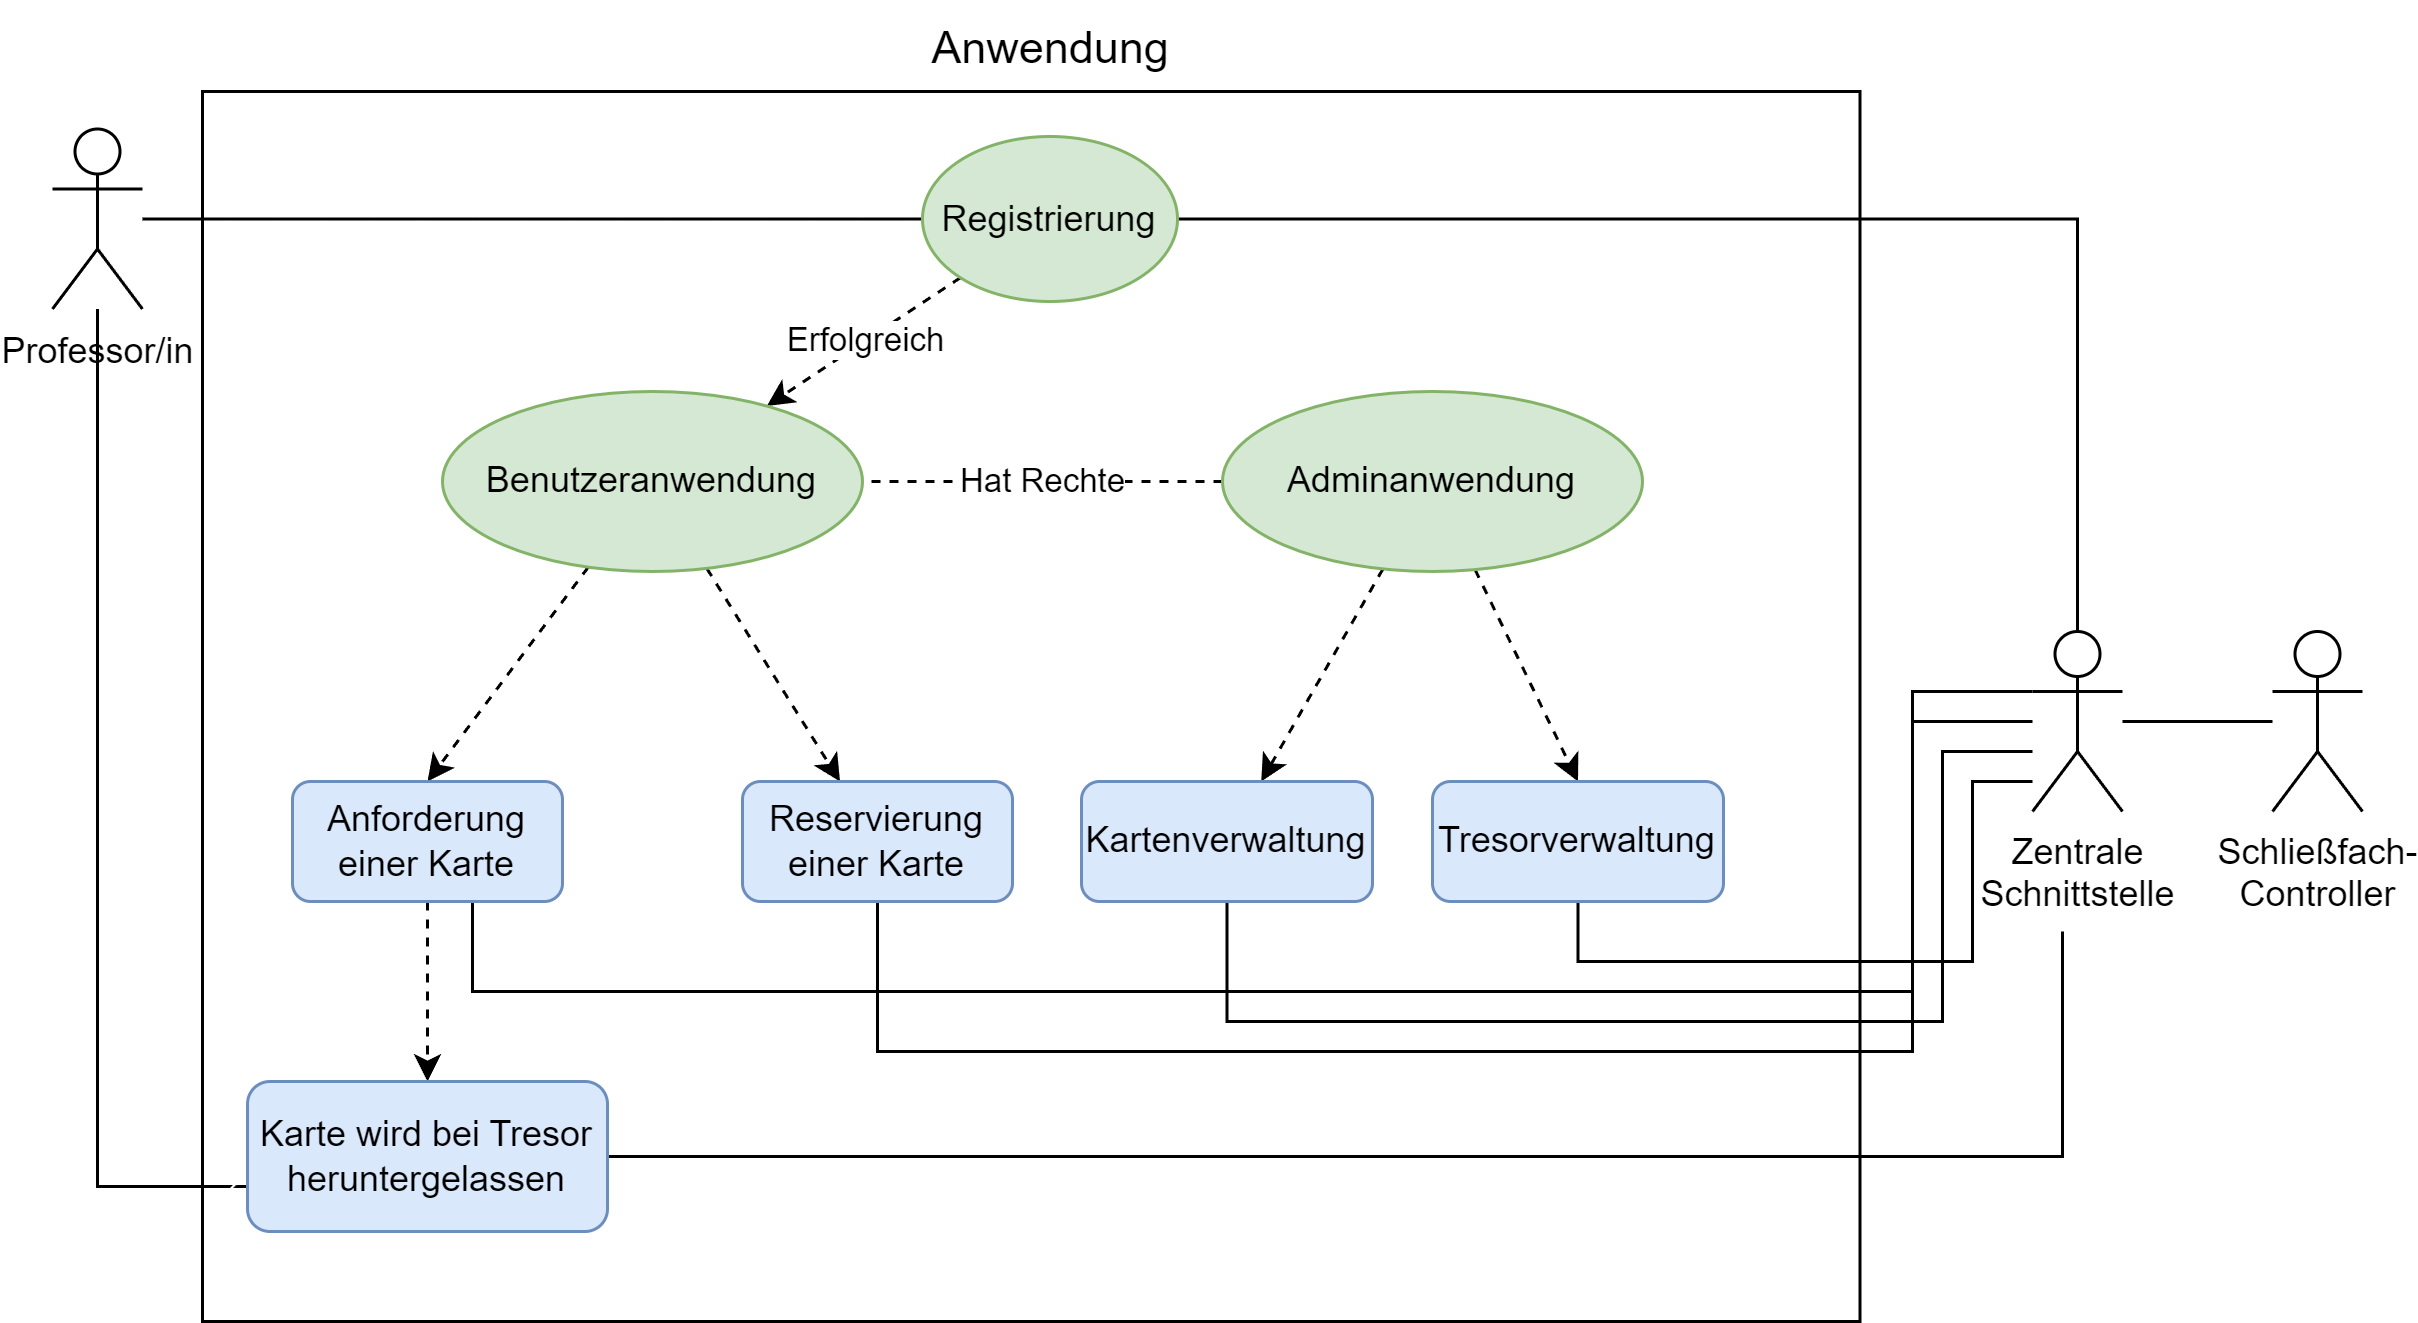

The diagram above was exported from draw.io. Its source (the exported page's mxGraphModel, read from the mxfile embedded in the PNG):
<mxGraphModel dx="1182" dy="683" grid="1" gridSize="10" guides="1" tooltips="1" connect="1" arrows="1" fold="1" page="1" pageScale="1" pageWidth="827" pageHeight="1169" math="0" shadow="0">
  <root>
    <mxCell id="0" />
    <mxCell id="1" parent="0" />
    <mxCell id="ad_3TL9xVlo3RQMz4NDl-6" style="rounded=0;orthogonalLoop=1;jettySize=auto;html=1;entryX=0;entryY=0.5;entryDx=0;entryDy=0;endArrow=none;endFill=0;" edge="1" parent="1" source="ad_3TL9xVlo3RQMz4NDl-1" target="ad_3TL9xVlo3RQMz4NDl-5">
      <mxGeometry relative="1" as="geometry" />
    </mxCell>
    <mxCell id="ad_3TL9xVlo3RQMz4NDl-30" style="edgeStyle=orthogonalEdgeStyle;rounded=0;orthogonalLoop=1;jettySize=auto;html=1;entryX=0;entryY=0.5;entryDx=0;entryDy=0;endArrow=none;endFill=0;" edge="1" parent="1" source="ad_3TL9xVlo3RQMz4NDl-1" target="ad_3TL9xVlo3RQMz4NDl-19">
      <mxGeometry relative="1" as="geometry">
        <Array as="points">
          <mxPoint x="85" y="495" />
        </Array>
      </mxGeometry>
    </mxCell>
    <mxCell id="ad_3TL9xVlo3RQMz4NDl-1" value="Professor/in" style="shape=umlActor;verticalLabelPosition=bottom;verticalAlign=top;html=1;outlineConnect=0;" vertex="1" parent="1">
      <mxGeometry x="70" y="142.5" width="30" height="60" as="geometry" />
    </mxCell>
    <mxCell id="ad_3TL9xVlo3RQMz4NDl-2" value="" style="rounded=0;whiteSpace=wrap;html=1;fillStyle=dashed;" vertex="1" parent="1">
      <mxGeometry x="120" y="130" width="552.5" height="410" as="geometry" />
    </mxCell>
    <mxCell id="ad_3TL9xVlo3RQMz4NDl-3" value="Zentrale &lt;br&gt;Schnittstelle" style="shape=umlActor;verticalLabelPosition=bottom;verticalAlign=top;html=1;outlineConnect=0;" vertex="1" parent="1">
      <mxGeometry x="730" y="310" width="30" height="60" as="geometry" />
    </mxCell>
    <mxCell id="ad_3TL9xVlo3RQMz4NDl-8" style="edgeStyle=orthogonalEdgeStyle;rounded=0;orthogonalLoop=1;jettySize=auto;html=1;endArrow=none;endFill=0;" edge="1" parent="1" source="ad_3TL9xVlo3RQMz4NDl-5" target="ad_3TL9xVlo3RQMz4NDl-3">
      <mxGeometry relative="1" as="geometry" />
    </mxCell>
    <mxCell id="ad_3TL9xVlo3RQMz4NDl-10" value="Erfolgreich" style="edgeStyle=none;rounded=0;orthogonalLoop=1;jettySize=auto;html=1;endArrow=classic;endFill=1;dashed=1;" edge="1" parent="1" source="ad_3TL9xVlo3RQMz4NDl-5" target="ad_3TL9xVlo3RQMz4NDl-9">
      <mxGeometry relative="1" as="geometry" />
    </mxCell>
    <mxCell id="ad_3TL9xVlo3RQMz4NDl-5" value="Registrierung" style="ellipse;whiteSpace=wrap;html=1;fillStyle=auto;fillColor=#d5e8d4;strokeColor=#82b366;" vertex="1" parent="1">
      <mxGeometry x="360" y="145" width="85" height="55" as="geometry" />
    </mxCell>
    <mxCell id="ad_3TL9xVlo3RQMz4NDl-15" style="edgeStyle=none;rounded=0;orthogonalLoop=1;jettySize=auto;html=1;entryX=0.5;entryY=0;entryDx=0;entryDy=0;dashed=1;endArrow=classic;endFill=1;" edge="1" parent="1" source="ad_3TL9xVlo3RQMz4NDl-9" target="ad_3TL9xVlo3RQMz4NDl-14">
      <mxGeometry relative="1" as="geometry" />
    </mxCell>
    <mxCell id="ad_3TL9xVlo3RQMz4NDl-17" style="edgeStyle=none;rounded=0;orthogonalLoop=1;jettySize=auto;html=1;dashed=1;endArrow=classic;endFill=1;" edge="1" parent="1" source="ad_3TL9xVlo3RQMz4NDl-9" target="ad_3TL9xVlo3RQMz4NDl-16">
      <mxGeometry relative="1" as="geometry" />
    </mxCell>
    <mxCell id="ad_3TL9xVlo3RQMz4NDl-9" value="Benutzeranwendung" style="ellipse;whiteSpace=wrap;html=1;fillStyle=auto;fillColor=#d5e8d4;strokeColor=#82b366;" vertex="1" parent="1">
      <mxGeometry x="200" y="230" width="140" height="60" as="geometry" />
    </mxCell>
    <mxCell id="ad_3TL9xVlo3RQMz4NDl-13" value="Hat Rechte" style="edgeStyle=none;rounded=0;orthogonalLoop=1;jettySize=auto;html=1;dashed=1;endArrow=none;endFill=0;" edge="1" parent="1" source="ad_3TL9xVlo3RQMz4NDl-11" target="ad_3TL9xVlo3RQMz4NDl-9">
      <mxGeometry relative="1" as="geometry" />
    </mxCell>
    <mxCell id="ad_3TL9xVlo3RQMz4NDl-27" style="rounded=0;orthogonalLoop=1;jettySize=auto;html=1;endArrow=classic;endFill=1;dashed=1;" edge="1" parent="1" source="ad_3TL9xVlo3RQMz4NDl-11" target="ad_3TL9xVlo3RQMz4NDl-25">
      <mxGeometry relative="1" as="geometry" />
    </mxCell>
    <mxCell id="ad_3TL9xVlo3RQMz4NDl-28" style="edgeStyle=none;rounded=0;orthogonalLoop=1;jettySize=auto;html=1;entryX=0.5;entryY=0;entryDx=0;entryDy=0;dashed=1;endArrow=classic;endFill=1;" edge="1" parent="1" source="ad_3TL9xVlo3RQMz4NDl-11" target="ad_3TL9xVlo3RQMz4NDl-26">
      <mxGeometry relative="1" as="geometry" />
    </mxCell>
    <mxCell id="ad_3TL9xVlo3RQMz4NDl-11" value="Adminanwendung" style="ellipse;whiteSpace=wrap;html=1;fillStyle=auto;fillColor=#d5e8d4;strokeColor=#82b366;" vertex="1" parent="1">
      <mxGeometry x="460" y="230" width="140" height="60" as="geometry" />
    </mxCell>
    <mxCell id="ad_3TL9xVlo3RQMz4NDl-20" style="edgeStyle=none;rounded=0;orthogonalLoop=1;jettySize=auto;html=1;dashed=1;endArrow=classic;endFill=1;" edge="1" parent="1" source="ad_3TL9xVlo3RQMz4NDl-14" target="ad_3TL9xVlo3RQMz4NDl-19">
      <mxGeometry relative="1" as="geometry" />
    </mxCell>
    <mxCell id="ad_3TL9xVlo3RQMz4NDl-23" style="edgeStyle=orthogonalEdgeStyle;rounded=0;orthogonalLoop=1;jettySize=auto;html=1;endArrow=none;endFill=0;" edge="1" parent="1" source="ad_3TL9xVlo3RQMz4NDl-14" target="ad_3TL9xVlo3RQMz4NDl-3">
      <mxGeometry relative="1" as="geometry">
        <Array as="points">
          <mxPoint x="210" y="430" />
          <mxPoint x="690" y="430" />
          <mxPoint x="690" y="330" />
        </Array>
      </mxGeometry>
    </mxCell>
    <mxCell id="ad_3TL9xVlo3RQMz4NDl-14" value="Anforderung einer Karte" style="rounded=1;whiteSpace=wrap;html=1;fillStyle=auto;fillColor=#dae8fc;strokeColor=#6c8ebf;" vertex="1" parent="1">
      <mxGeometry x="150" y="360" width="90" height="40" as="geometry" />
    </mxCell>
    <mxCell id="ad_3TL9xVlo3RQMz4NDl-24" style="edgeStyle=orthogonalEdgeStyle;rounded=0;orthogonalLoop=1;jettySize=auto;html=1;endArrow=none;endFill=0;" edge="1" parent="1" source="ad_3TL9xVlo3RQMz4NDl-16" target="ad_3TL9xVlo3RQMz4NDl-3">
      <mxGeometry relative="1" as="geometry">
        <Array as="points">
          <mxPoint x="345" y="450" />
          <mxPoint x="690" y="450" />
          <mxPoint x="690" y="340" />
        </Array>
      </mxGeometry>
    </mxCell>
    <mxCell id="ad_3TL9xVlo3RQMz4NDl-16" value="Reservierung einer Karte" style="rounded=1;whiteSpace=wrap;html=1;fillStyle=auto;fillColor=#dae8fc;strokeColor=#6c8ebf;" vertex="1" parent="1">
      <mxGeometry x="300" y="360" width="90" height="40" as="geometry" />
    </mxCell>
    <mxCell id="ad_3TL9xVlo3RQMz4NDl-46" style="edgeStyle=orthogonalEdgeStyle;rounded=0;orthogonalLoop=1;jettySize=auto;html=1;fontSize=15;endArrow=none;endFill=0;" edge="1" parent="1" source="ad_3TL9xVlo3RQMz4NDl-19">
      <mxGeometry relative="1" as="geometry">
        <mxPoint x="740.0000000000002" y="410" as="targetPoint" />
      </mxGeometry>
    </mxCell>
    <mxCell id="ad_3TL9xVlo3RQMz4NDl-19" value="Karte wird bei Tresor heruntergelassen" style="rounded=1;whiteSpace=wrap;html=1;fillStyle=auto;fillColor=#dae8fc;strokeColor=#6c8ebf;" vertex="1" parent="1">
      <mxGeometry x="135" y="460" width="120" height="50" as="geometry" />
    </mxCell>
    <mxCell id="ad_3TL9xVlo3RQMz4NDl-33" style="edgeStyle=orthogonalEdgeStyle;rounded=0;orthogonalLoop=1;jettySize=auto;html=1;endArrow=none;endFill=0;" edge="1" parent="1" source="ad_3TL9xVlo3RQMz4NDl-25" target="ad_3TL9xVlo3RQMz4NDl-3">
      <mxGeometry relative="1" as="geometry">
        <Array as="points">
          <mxPoint x="462" y="440" />
          <mxPoint x="700" y="440" />
          <mxPoint x="700" y="350" />
        </Array>
      </mxGeometry>
    </mxCell>
    <mxCell id="ad_3TL9xVlo3RQMz4NDl-25" value="Kartenverwaltung" style="rounded=1;whiteSpace=wrap;html=1;fillStyle=auto;fillColor=#dae8fc;strokeColor=#6c8ebf;" vertex="1" parent="1">
      <mxGeometry x="413" y="360" width="97" height="40" as="geometry" />
    </mxCell>
    <mxCell id="ad_3TL9xVlo3RQMz4NDl-34" style="edgeStyle=orthogonalEdgeStyle;rounded=0;orthogonalLoop=1;jettySize=auto;html=1;endArrow=none;endFill=0;" edge="1" parent="1" source="ad_3TL9xVlo3RQMz4NDl-26" target="ad_3TL9xVlo3RQMz4NDl-3">
      <mxGeometry relative="1" as="geometry">
        <Array as="points">
          <mxPoint x="579" y="420" />
          <mxPoint x="710" y="420" />
          <mxPoint x="710" y="360" />
        </Array>
      </mxGeometry>
    </mxCell>
    <mxCell id="ad_3TL9xVlo3RQMz4NDl-26" value="Tresorverwaltung" style="rounded=1;whiteSpace=wrap;html=1;fillStyle=auto;fillColor=#dae8fc;strokeColor=#6c8ebf;" vertex="1" parent="1">
      <mxGeometry x="530" y="360" width="97" height="40" as="geometry" />
    </mxCell>
    <mxCell id="ad_3TL9xVlo3RQMz4NDl-44" style="edgeStyle=orthogonalEdgeStyle;rounded=0;orthogonalLoop=1;jettySize=auto;html=1;fontSize=15;endArrow=none;endFill=0;" edge="1" parent="1" source="ad_3TL9xVlo3RQMz4NDl-35" target="ad_3TL9xVlo3RQMz4NDl-3">
      <mxGeometry relative="1" as="geometry" />
    </mxCell>
    <mxCell id="ad_3TL9xVlo3RQMz4NDl-35" value="Schließfach-&lt;br&gt;Controller" style="shape=umlActor;verticalLabelPosition=bottom;verticalAlign=top;html=1;outlineConnect=0;" vertex="1" parent="1">
      <mxGeometry x="810" y="310" width="30" height="60" as="geometry" />
    </mxCell>
    <mxCell id="ad_3TL9xVlo3RQMz4NDl-39" value="&lt;font style=&quot;font-size: 15px;&quot;&gt;Anwendung&lt;/font&gt;" style="text;html=1;strokeColor=none;fillColor=none;align=center;verticalAlign=middle;whiteSpace=wrap;rounded=0;fillStyle=auto;" vertex="1" parent="1">
      <mxGeometry x="372.5" y="100" width="60" height="30" as="geometry" />
    </mxCell>
  </root>
</mxGraphModel>